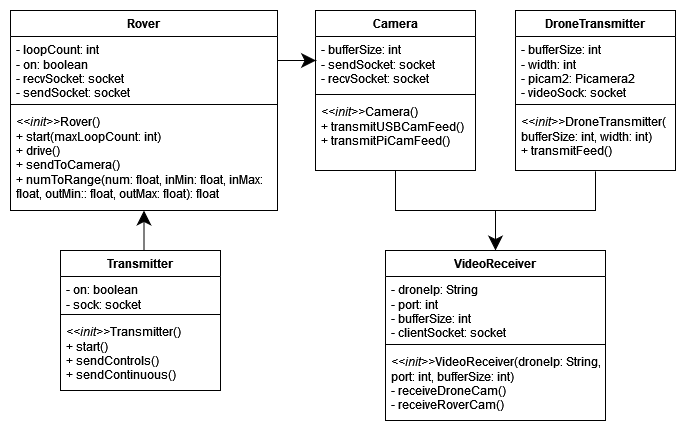

The diagram above was exported from draw.io. Its source (the exported page's mxGraphModel, read from the mxfile embedded in the PNG):
<mxGraphModel dx="1050" dy="529" grid="1" gridSize="10" guides="1" tooltips="1" connect="1" arrows="1" fold="1" page="1" pageScale="1" pageWidth="850" pageHeight="1100" background="#ffffff" math="0" shadow="0">
  <root>
    <mxCell id="0" />
    <mxCell id="1" parent="0" />
    <mxCell id="LcZtYIjoOmHR92XhLgBk-1" value="Rover" style="swimlane;fontStyle=1;align=center;verticalAlign=top;childLayout=stackLayout;horizontal=1;startSize=26;horizontalStack=0;resizeParent=1;resizeParentMax=0;resizeLast=0;collapsible=1;marginBottom=0;whiteSpace=wrap;html=1;" vertex="1" parent="1">
      <mxGeometry x="93" y="280" width="267" height="200" as="geometry" />
    </mxCell>
    <mxCell id="LcZtYIjoOmHR92XhLgBk-2" value="&lt;div&gt;- loopCount: int&lt;/div&gt;&lt;div&gt;- on: boolean&lt;br&gt;&lt;/div&gt;&lt;div&gt;- recvSocket: socket&lt;/div&gt;&lt;div&gt;- sendSocket: socket&lt;br&gt;&lt;/div&gt;" style="text;strokeColor=none;fillColor=none;align=left;verticalAlign=top;spacingLeft=4;spacingRight=4;overflow=hidden;rotatable=0;points=[[0,0.5],[1,0.5]];portConstraint=eastwest;whiteSpace=wrap;html=1;" vertex="1" parent="LcZtYIjoOmHR92XhLgBk-1">
      <mxGeometry y="26" width="267" height="64" as="geometry" />
    </mxCell>
    <mxCell id="LcZtYIjoOmHR92XhLgBk-3" value="" style="line;strokeWidth=1;fillColor=none;align=left;verticalAlign=middle;spacingTop=-1;spacingLeft=3;spacingRight=3;rotatable=0;labelPosition=right;points=[];portConstraint=eastwest;strokeColor=inherit;" vertex="1" parent="LcZtYIjoOmHR92XhLgBk-1">
      <mxGeometry y="90" width="267" height="8" as="geometry" />
    </mxCell>
    <mxCell id="LcZtYIjoOmHR92XhLgBk-4" value="&lt;div&gt;&lt;i&gt;&amp;lt;&amp;lt;init&amp;gt;&amp;gt;&lt;/i&gt;Rover()&lt;/div&gt;&lt;div&gt;+ start(maxLoopCount: int)&lt;/div&gt;&lt;div&gt;+ drive()&lt;/div&gt;&lt;div&gt;+ sendToCamera()&lt;br&gt;&lt;/div&gt;&lt;div&gt;+ numToRange(num: float, inMin: float, inMax: float, outMin:: float, outMax: float): float&lt;br&gt;&lt;/div&gt;" style="text;strokeColor=none;fillColor=none;align=left;verticalAlign=top;spacingLeft=4;spacingRight=4;overflow=hidden;rotatable=0;points=[[0,0.5],[1,0.5]];portConstraint=eastwest;whiteSpace=wrap;html=1;" vertex="1" parent="LcZtYIjoOmHR92XhLgBk-1">
      <mxGeometry y="98" width="267" height="102" as="geometry" />
    </mxCell>
    <mxCell id="LcZtYIjoOmHR92XhLgBk-5" value="Camera" style="swimlane;fontStyle=1;align=center;verticalAlign=top;childLayout=stackLayout;horizontal=1;startSize=26;horizontalStack=0;resizeParent=1;resizeParentMax=0;resizeLast=0;collapsible=1;marginBottom=0;whiteSpace=wrap;html=1;" vertex="1" parent="1">
      <mxGeometry x="398" y="280" width="160" height="160" as="geometry" />
    </mxCell>
    <mxCell id="LcZtYIjoOmHR92XhLgBk-6" value="&lt;div&gt;- bufferSize: int&lt;/div&gt;&lt;div&gt;- sendSocket: socket&lt;/div&gt;&lt;div&gt;- recvSocket: socket&lt;/div&gt;&lt;div&gt;&lt;br&gt;&lt;/div&gt;" style="text;strokeColor=none;fillColor=none;align=left;verticalAlign=top;spacingLeft=4;spacingRight=4;overflow=hidden;rotatable=0;points=[[0,0.5],[1,0.5]];portConstraint=eastwest;whiteSpace=wrap;html=1;" vertex="1" parent="LcZtYIjoOmHR92XhLgBk-5">
      <mxGeometry y="26" width="160" height="54" as="geometry" />
    </mxCell>
    <mxCell id="LcZtYIjoOmHR92XhLgBk-7" value="" style="line;strokeWidth=1;fillColor=none;align=left;verticalAlign=middle;spacingTop=-1;spacingLeft=3;spacingRight=3;rotatable=0;labelPosition=right;points=[];portConstraint=eastwest;strokeColor=inherit;" vertex="1" parent="LcZtYIjoOmHR92XhLgBk-5">
      <mxGeometry y="80" width="160" height="8" as="geometry" />
    </mxCell>
    <mxCell id="LcZtYIjoOmHR92XhLgBk-8" value="&lt;div&gt;&lt;i&gt;&amp;lt;&amp;lt;init&amp;gt;&amp;gt;&lt;/i&gt;Camera()&lt;/div&gt;&lt;div&gt;+ transmitUSBCamFeed()&lt;/div&gt;&lt;div&gt;+ transmitPiCamFeed()&lt;br&gt;&lt;/div&gt;" style="text;strokeColor=none;fillColor=none;align=left;verticalAlign=top;spacingLeft=4;spacingRight=4;overflow=hidden;rotatable=0;points=[[0,0.5],[1,0.5]];portConstraint=eastwest;whiteSpace=wrap;html=1;" vertex="1" parent="LcZtYIjoOmHR92XhLgBk-5">
      <mxGeometry y="88" width="160" height="72" as="geometry" />
    </mxCell>
    <mxCell id="LcZtYIjoOmHR92XhLgBk-9" value="Transmitter" style="swimlane;fontStyle=1;align=center;verticalAlign=top;childLayout=stackLayout;horizontal=1;startSize=26;horizontalStack=0;resizeParent=1;resizeParentMax=0;resizeLast=0;collapsible=1;marginBottom=0;whiteSpace=wrap;html=1;" vertex="1" parent="1">
      <mxGeometry x="143" y="520" width="160" height="140" as="geometry" />
    </mxCell>
    <mxCell id="LcZtYIjoOmHR92XhLgBk-10" value="&lt;div&gt;- on: boolean&lt;/div&gt;&lt;div&gt;- sock: socket&lt;br&gt;&lt;/div&gt;" style="text;strokeColor=none;fillColor=none;align=left;verticalAlign=top;spacingLeft=4;spacingRight=4;overflow=hidden;rotatable=0;points=[[0,0.5],[1,0.5]];portConstraint=eastwest;whiteSpace=wrap;html=1;" vertex="1" parent="LcZtYIjoOmHR92XhLgBk-9">
      <mxGeometry y="26" width="160" height="34" as="geometry" />
    </mxCell>
    <mxCell id="LcZtYIjoOmHR92XhLgBk-11" value="" style="line;strokeWidth=1;fillColor=none;align=left;verticalAlign=middle;spacingTop=-1;spacingLeft=3;spacingRight=3;rotatable=0;labelPosition=right;points=[];portConstraint=eastwest;strokeColor=inherit;" vertex="1" parent="LcZtYIjoOmHR92XhLgBk-9">
      <mxGeometry y="60" width="160" height="8" as="geometry" />
    </mxCell>
    <mxCell id="LcZtYIjoOmHR92XhLgBk-12" value="&lt;div&gt;&lt;i&gt;&amp;lt;&amp;lt;init&amp;gt;&amp;gt;&lt;/i&gt;Transmitter()&lt;/div&gt;&lt;div&gt;+ start()&lt;/div&gt;&lt;div&gt;+ sendControls()&lt;/div&gt;&lt;div&gt;+ sendContinuous()&lt;br&gt;&lt;/div&gt;" style="text;strokeColor=none;fillColor=none;align=left;verticalAlign=top;spacingLeft=4;spacingRight=4;overflow=hidden;rotatable=0;points=[[0,0.5],[1,0.5]];portConstraint=eastwest;whiteSpace=wrap;html=1;" vertex="1" parent="LcZtYIjoOmHR92XhLgBk-9">
      <mxGeometry y="68" width="160" height="72" as="geometry" />
    </mxCell>
    <mxCell id="LcZtYIjoOmHR92XhLgBk-13" value="DroneTransmitter" style="swimlane;fontStyle=1;align=center;verticalAlign=top;childLayout=stackLayout;horizontal=1;startSize=26;horizontalStack=0;resizeParent=1;resizeParentMax=0;resizeLast=0;collapsible=1;marginBottom=0;whiteSpace=wrap;html=1;" vertex="1" parent="1">
      <mxGeometry x="598" y="280" width="160" height="160" as="geometry" />
    </mxCell>
    <mxCell id="LcZtYIjoOmHR92XhLgBk-14" value="&lt;div&gt;- bufferSize: int&lt;/div&gt;&lt;div&gt;- width: int&lt;/div&gt;&lt;div&gt;- picam2: Picamera2&lt;/div&gt;&lt;div&gt;- videoSock: socket&lt;br&gt;&lt;/div&gt;" style="text;strokeColor=none;fillColor=none;align=left;verticalAlign=top;spacingLeft=4;spacingRight=4;overflow=hidden;rotatable=0;points=[[0,0.5],[1,0.5]];portConstraint=eastwest;whiteSpace=wrap;html=1;" vertex="1" parent="LcZtYIjoOmHR92XhLgBk-13">
      <mxGeometry y="26" width="160" height="64" as="geometry" />
    </mxCell>
    <mxCell id="LcZtYIjoOmHR92XhLgBk-15" value="" style="line;strokeWidth=1;fillColor=none;align=left;verticalAlign=middle;spacingTop=-1;spacingLeft=3;spacingRight=3;rotatable=0;labelPosition=right;points=[];portConstraint=eastwest;strokeColor=inherit;" vertex="1" parent="LcZtYIjoOmHR92XhLgBk-13">
      <mxGeometry y="90" width="160" height="8" as="geometry" />
    </mxCell>
    <mxCell id="LcZtYIjoOmHR92XhLgBk-16" value="&lt;div&gt;&lt;i&gt;&amp;lt;&amp;lt;init&amp;gt;&amp;gt;&lt;/i&gt;DroneTransmitter( bufferSize: int, width: int)&lt;/div&gt;&lt;div&gt;+ transmitFeed()&lt;br&gt;&lt;/div&gt;" style="text;strokeColor=none;fillColor=none;align=left;verticalAlign=top;spacingLeft=4;spacingRight=4;overflow=hidden;rotatable=0;points=[[0,0.5],[1,0.5]];portConstraint=eastwest;whiteSpace=wrap;html=1;" vertex="1" parent="LcZtYIjoOmHR92XhLgBk-13">
      <mxGeometry y="98" width="160" height="62" as="geometry" />
    </mxCell>
    <mxCell id="LcZtYIjoOmHR92XhLgBk-32" style="edgeStyle=orthogonalEdgeStyle;rounded=0;orthogonalLoop=1;jettySize=auto;html=1;exitX=0.5;exitY=0;exitDx=0;exitDy=0;startArrow=classic;startFill=1;endArrow=none;endFill=0;startSize=12;" edge="1" parent="1" source="LcZtYIjoOmHR92XhLgBk-17">
      <mxGeometry relative="1" as="geometry">
        <mxPoint x="578" y="480" as="targetPoint" />
      </mxGeometry>
    </mxCell>
    <mxCell id="LcZtYIjoOmHR92XhLgBk-17" value="VideoReceiver" style="swimlane;fontStyle=1;align=center;verticalAlign=top;childLayout=stackLayout;horizontal=1;startSize=26;horizontalStack=0;resizeParent=1;resizeParentMax=0;resizeLast=0;collapsible=1;marginBottom=0;whiteSpace=wrap;html=1;" vertex="1" parent="1">
      <mxGeometry x="468" y="520" width="220" height="170" as="geometry" />
    </mxCell>
    <mxCell id="LcZtYIjoOmHR92XhLgBk-18" value="&lt;div&gt;- droneIp: String&lt;/div&gt;&lt;div&gt;- port: int&lt;/div&gt;&lt;div&gt;- bufferSize: int&lt;br&gt;&lt;/div&gt;&lt;div&gt;- clientSocket: socket&lt;br&gt;&lt;/div&gt;" style="text;strokeColor=none;fillColor=none;align=left;verticalAlign=top;spacingLeft=4;spacingRight=4;overflow=hidden;rotatable=0;points=[[0,0.5],[1,0.5]];portConstraint=eastwest;whiteSpace=wrap;html=1;" vertex="1" parent="LcZtYIjoOmHR92XhLgBk-17">
      <mxGeometry y="26" width="220" height="64" as="geometry" />
    </mxCell>
    <mxCell id="LcZtYIjoOmHR92XhLgBk-19" value="" style="line;strokeWidth=1;fillColor=none;align=left;verticalAlign=middle;spacingTop=-1;spacingLeft=3;spacingRight=3;rotatable=0;labelPosition=right;points=[];portConstraint=eastwest;strokeColor=inherit;" vertex="1" parent="LcZtYIjoOmHR92XhLgBk-17">
      <mxGeometry y="90" width="220" height="8" as="geometry" />
    </mxCell>
    <mxCell id="LcZtYIjoOmHR92XhLgBk-20" value="&lt;div&gt;&lt;i&gt;&amp;lt;&amp;lt;init&amp;gt;&amp;gt;&lt;/i&gt;VideoReceiver(droneIp: String, port: int, bufferSize: int)&lt;/div&gt;&lt;div&gt;- receiveDroneCam()&lt;br&gt;&lt;/div&gt;&lt;div&gt;- receiveRoverCam()&lt;br&gt;&lt;/div&gt;" style="text;strokeColor=none;fillColor=none;align=left;verticalAlign=top;spacingLeft=4;spacingRight=4;overflow=hidden;rotatable=0;points=[[0,0.5],[1,0.5]];portConstraint=eastwest;whiteSpace=wrap;html=1;" vertex="1" parent="LcZtYIjoOmHR92XhLgBk-17">
      <mxGeometry y="98" width="220" height="72" as="geometry" />
    </mxCell>
    <mxCell id="LcZtYIjoOmHR92XhLgBk-26" style="edgeStyle=orthogonalEdgeStyle;rounded=0;orthogonalLoop=1;jettySize=auto;html=1;exitX=0.5;exitY=0;exitDx=0;exitDy=0;entryX=0.5;entryY=1;entryDx=0;entryDy=0;entryPerimeter=0;endSize=12;" edge="1" parent="1" source="LcZtYIjoOmHR92XhLgBk-9" target="LcZtYIjoOmHR92XhLgBk-4">
      <mxGeometry relative="1" as="geometry" />
    </mxCell>
    <mxCell id="LcZtYIjoOmHR92XhLgBk-29" style="edgeStyle=orthogonalEdgeStyle;rounded=0;orthogonalLoop=1;jettySize=auto;html=1;exitX=1;exitY=0.25;exitDx=0;exitDy=0;entryX=0.003;entryY=0.443;entryDx=0;entryDy=0;entryPerimeter=0;endSize=12;" edge="1" parent="1" source="LcZtYIjoOmHR92XhLgBk-1" target="LcZtYIjoOmHR92XhLgBk-6">
      <mxGeometry relative="1" as="geometry" />
    </mxCell>
    <mxCell id="LcZtYIjoOmHR92XhLgBk-30" style="edgeStyle=orthogonalEdgeStyle;rounded=0;orthogonalLoop=1;jettySize=auto;html=1;exitX=0.5;exitY=1;exitDx=0;exitDy=0;entryX=0.5;entryY=1.013;entryDx=0;entryDy=0;entryPerimeter=0;endArrow=none;endFill=0;" edge="1" parent="1" source="LcZtYIjoOmHR92XhLgBk-5" target="LcZtYIjoOmHR92XhLgBk-16">
      <mxGeometry relative="1" as="geometry">
        <Array as="points">
          <mxPoint x="478" y="480" />
          <mxPoint x="678" y="480" />
        </Array>
      </mxGeometry>
    </mxCell>
  </root>
</mxGraphModel>